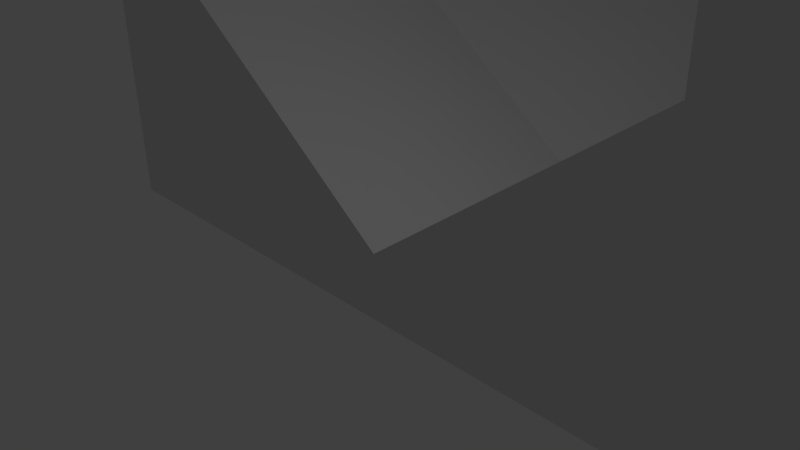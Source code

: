 # Source: Hole.blend  (saved by Blender 2.70.0; exported with 4.5.12 LTS)
import bpy
from mathutils import Matrix  # noqa: F401  (used for matrix-valued properties, if any)

bpy.ops.wm.read_factory_settings(use_empty=True)
scene = bpy.context.scene
scene.name = 'Scene'

# ---- collections
col_collection_1 = bpy.data.collections.new('Collection 1'); scene.collection.children.link(col_collection_1)

# ---- materials (node trees are filled in below, after node groups)
mat_material = bpy.data.materials.new('Material')
mat_material.alpha_threshold = 0.0
mat_material.use_transparent_shadow = False
mat_material.roughness = 0.5
mat_material.line_color = (0.0, 0.0, 0.0, 1.0)

# ---- material node trees

# ---- world
world_world = bpy.data.worlds.new('World'); scene.world = world_world
world_world.color = (0.05088, 0.05088, 0.05088)
world_world.use_sun_shadow = False
world_world.sun_shadow_jitter_overblur = 0.0
world_world.cycles.sampling_method = 'MANUAL'
world_world.cycles.sample_map_resolution = 256

# ---- cameras
cam_camera = bpy.data.cameras.new('Camera')
cam_camera.clip_end = 100.0
cam_camera.lens = 35.0
cam_camera.sensor_width = 32.0
cam_camera.sensor_height = 18.0
cam_camera.ortho_scale = 7.314
cam_camera.dof.focus_distance = 0.0
cam_camera.dof.aperture_fstop = 128.0

# ---- lights
light_lamp = bpy.data.lights.new('Lamp', 'POINT')
light_lamp.transmission_factor = 0.0
light_lamp.cutoff_distance = 30.0
light_lamp.energy = 100.0
light_lamp.shadow_buffer_clip_start = 1.001
light_lamp.shadow_soft_size = 0.1
light_lamp.shadow_maximum_resolution = 0.006
light_lamp.use_absolute_resolution = True
light_lamp.cycles.use_multiple_importance_sampling = False

# ---- meshes
me_cube = bpy.data.meshes.new('Cube')
me_cube.from_pydata([(6.0, 5.0, -1.0), (6.0, 0.0, 0.0), (0.0, 1.788e-07, 0.0), (0.0, 5.0, -1.0), (6.0, 5.0, 2.0), (6.0, -5.96e-07, 3.0), (4.0, 3.576e-07, 3.0), (4.0, 5.0, 2.0), (6.0, 5.0, -2.0), (6.0, 0.0, -1.0), (0.0, 1.788e-07, -1.0), (0.0, 5.0, -2.0), (6.0, 10.0, 0.0), (0.0, 10.0, 0.0), (6.0, 10.0, 3.0), (4.0, 10.0, 3.0), (6.0, 10.0, -1.0), (0.0, 10.0, -1.0), (6.0, 5.0, 4.0), (6.0, -6.112e-07, 5.0), (4.0, 3.424e-07, 5.0), (4.0, 5.0, 4.0), (6.0, 10.0, 5.0), (4.0, 10.0, 5.0)], [], [(2, 3, 11, 10), (15, 7, 21, 23), (0, 4, 5, 1), (1, 5, 6, 2), (2, 6, 7, 3), (11, 3, 13, 17), (8, 9, 10, 11), (1, 2, 10, 9), (0, 8, 16, 12), (0, 1, 9, 8), (14, 12, 13, 15), (13, 12, 16, 17), (8, 11, 17, 16), (4, 14, 22, 18), (3, 7, 15, 13), (4, 0, 12, 14), (18, 21, 20, 19), (21, 18, 22, 23), (14, 15, 23, 22), (7, 6, 20, 21), (6, 5, 19, 20), (5, 4, 18, 19)])
me_cube.materials.append(mat_material)
me_cube.use_remesh_preserve_volume = False
me_cube.use_remesh_preserve_attributes = False
me_cube.use_mirror_vertex_groups = False
me_cube.update()

# ---- objects
ob_cube = bpy.data.objects.new('Cube', me_cube)
ob_lamp = bpy.data.objects.new('Lamp', light_lamp)
ob_camera = bpy.data.objects.new('Camera', cam_camera)

# ---- transforms, parenting, visibility, modifiers, constraints
ob_cube.location = (0.0, 0.0, 0.0)
ob_cube.lock_rotations_4d = False
ob_cube.empty_display_type = 'ARROWS'
ob_cube.lineart.crease_threshold = 0.0
_m = ob_cube.modifiers.new('Mirror', 'MIRROR')
_m.use_clip = True
ob_lamp.location = (4.076, 1.005, 5.904)
ob_lamp.rotation_euler = (0.6503, 0.05522, 1.866)
ob_lamp.lock_rotations_4d = False
ob_lamp.empty_display_type = 'ARROWS'
ob_lamp.color = (0.0, 0.0, 0.0, 0.0)
ob_lamp.lineart.crease_threshold = 0.0
ob_camera.location = (7.481, -6.508, 5.344)
ob_camera.rotation_euler = (1.109, 0.01082, 0.8149)
ob_camera.lock_rotations_4d = False
ob_camera.empty_display_type = 'ARROWS'
ob_camera.color = (0.0, 0.0, 0.0, 0.0)
ob_camera.display_type = 'WIRE'
ob_camera.lineart.crease_threshold = 0.0

# ---- collection membership
col_collection_1.objects.link(ob_cube)
col_collection_1.objects.link(ob_lamp)
col_collection_1.objects.link(ob_camera)

# ---- scene / render settings (as saved in the file)
scene.camera = ob_camera
scene.frame_start = 1; scene.frame_end = 250; scene.frame_set(1)
scene.render.engine = 'BLENDER_EEVEE_NEXT'
scene.render.resolution_percentage = 50
scene.render.dither_intensity = 0.0
scene.cycles.use_denoising = False
scene.cycles.samples = 10
scene.cycles.sampling_pattern = 'TABULATED_SOBOL'
scene.cycles.light_sampling_threshold = 0.0
scene.cycles.use_adaptive_sampling = False
scene.cycles.use_light_tree = False
scene.cycles.blur_glossy = 0.0
scene.cycles.volume_bounces = 1
scene.cycles.pixel_filter_type = 'GAUSSIAN'
scene.cycles.sample_clamp_indirect = 0.0
scene.view_settings.view_transform = 'Standard'
bpy.context.view_layer.update()
